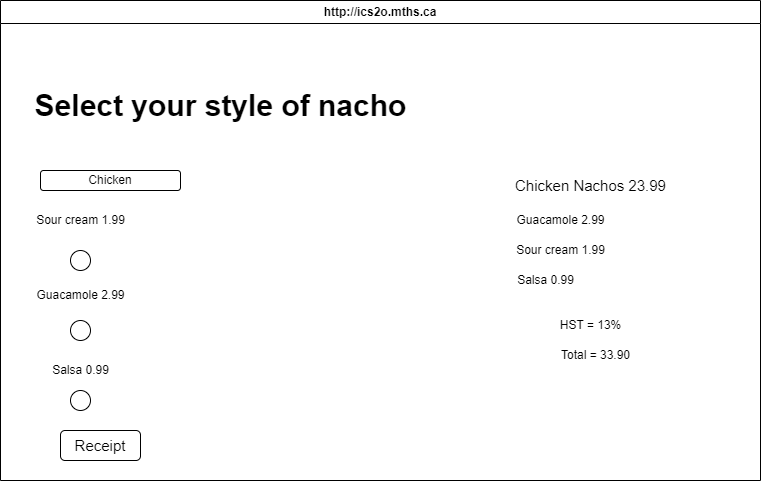

The diagram above was exported from draw.io. Its source (the exported page's mxGraphModel, read from the mxfile embedded in the PNG):
<mxGraphModel dx="1045" dy="757" grid="1" gridSize="10" guides="1" tooltips="1" connect="1" arrows="1" fold="1" page="1" pageScale="1" pageWidth="850" pageHeight="1100" math="0" shadow="0">
  <root>
    <mxCell id="0" />
    <mxCell id="1" parent="0" />
    <mxCell id="2" value="http://ics2o.mths.ca" style="swimlane;whiteSpace=wrap;html=1;" vertex="1" parent="1">
      <mxGeometry x="30" y="70" width="760" height="480" as="geometry" />
    </mxCell>
    <mxCell id="3" value="&lt;h1&gt;Select your style of nacho&lt;/h1&gt;" style="text;html=1;align=center;verticalAlign=middle;resizable=0;points=[];autosize=1;strokeColor=none;fillColor=none;fontSize=15;" vertex="1" parent="2">
      <mxGeometry x="20" y="60" width="400" height="90" as="geometry" />
    </mxCell>
    <mxCell id="4" value="Receipt" style="rounded=1;whiteSpace=wrap;html=1;fontSize=15;" vertex="1" parent="2">
      <mxGeometry x="60" y="430" width="80" height="30" as="geometry" />
    </mxCell>
    <mxCell id="5" value="Chicken Nachos 23.99" style="text;html=1;align=center;verticalAlign=middle;resizable=0;points=[];autosize=1;strokeColor=none;fillColor=none;fontSize=15;" vertex="1" parent="2">
      <mxGeometry x="505" y="170" width="170" height="30" as="geometry" />
    </mxCell>
    <mxCell id="7" value="" style="ellipse;whiteSpace=wrap;html=1;aspect=fixed;" vertex="1" parent="2">
      <mxGeometry x="70" y="250" width="20" height="20" as="geometry" />
    </mxCell>
    <mxCell id="10" value="Chicken" style="rounded=1;whiteSpace=wrap;html=1;" vertex="1" parent="2">
      <mxGeometry x="40" y="170" width="140" height="20" as="geometry" />
    </mxCell>
    <mxCell id="11" value="Sour cream 1.99" style="text;html=1;align=center;verticalAlign=middle;resizable=0;points=[];autosize=1;strokeColor=none;fillColor=none;" vertex="1" parent="2">
      <mxGeometry x="25" y="205" width="110" height="30" as="geometry" />
    </mxCell>
    <mxCell id="12" value="" style="ellipse;whiteSpace=wrap;html=1;aspect=fixed;" vertex="1" parent="2">
      <mxGeometry x="70" y="320" width="20" height="20" as="geometry" />
    </mxCell>
    <mxCell id="13" value="Guacamole 2.99" style="text;html=1;align=center;verticalAlign=middle;resizable=0;points=[];autosize=1;strokeColor=none;fillColor=none;" vertex="1" parent="2">
      <mxGeometry x="25" y="280" width="110" height="30" as="geometry" />
    </mxCell>
    <mxCell id="15" value="" style="ellipse;whiteSpace=wrap;html=1;aspect=fixed;" vertex="1" parent="2">
      <mxGeometry x="70" y="390" width="20" height="20" as="geometry" />
    </mxCell>
    <mxCell id="16" value="Guacamole 2.99" style="text;html=1;align=center;verticalAlign=middle;resizable=0;points=[];autosize=1;strokeColor=none;fillColor=none;" vertex="1" parent="2">
      <mxGeometry x="505" y="205" width="110" height="30" as="geometry" />
    </mxCell>
    <mxCell id="17" value="Sour cream 1.99" style="text;html=1;align=center;verticalAlign=middle;resizable=0;points=[];autosize=1;strokeColor=none;fillColor=none;" vertex="1" parent="2">
      <mxGeometry x="505" y="235" width="110" height="30" as="geometry" />
    </mxCell>
    <mxCell id="18" value="Salsa 0.99" style="text;html=1;align=center;verticalAlign=middle;resizable=0;points=[];autosize=1;strokeColor=none;fillColor=none;" vertex="1" parent="2">
      <mxGeometry x="505" y="265" width="80" height="30" as="geometry" />
    </mxCell>
    <mxCell id="19" value="HST = 13%" style="text;html=1;align=center;verticalAlign=middle;resizable=0;points=[];autosize=1;strokeColor=none;fillColor=none;" vertex="1" parent="2">
      <mxGeometry x="550" y="310" width="80" height="30" as="geometry" />
    </mxCell>
    <mxCell id="20" value="Total = 33.90" style="text;html=1;align=center;verticalAlign=middle;resizable=0;points=[];autosize=1;strokeColor=none;fillColor=none;" vertex="1" parent="2">
      <mxGeometry x="550" y="340" width="90" height="30" as="geometry" />
    </mxCell>
    <mxCell id="14" value="Salsa 0.99" style="text;html=1;align=center;verticalAlign=middle;resizable=0;points=[];autosize=1;strokeColor=none;fillColor=none;" vertex="1" parent="1">
      <mxGeometry x="70" y="425" width="80" height="30" as="geometry" />
    </mxCell>
  </root>
</mxGraphModel>